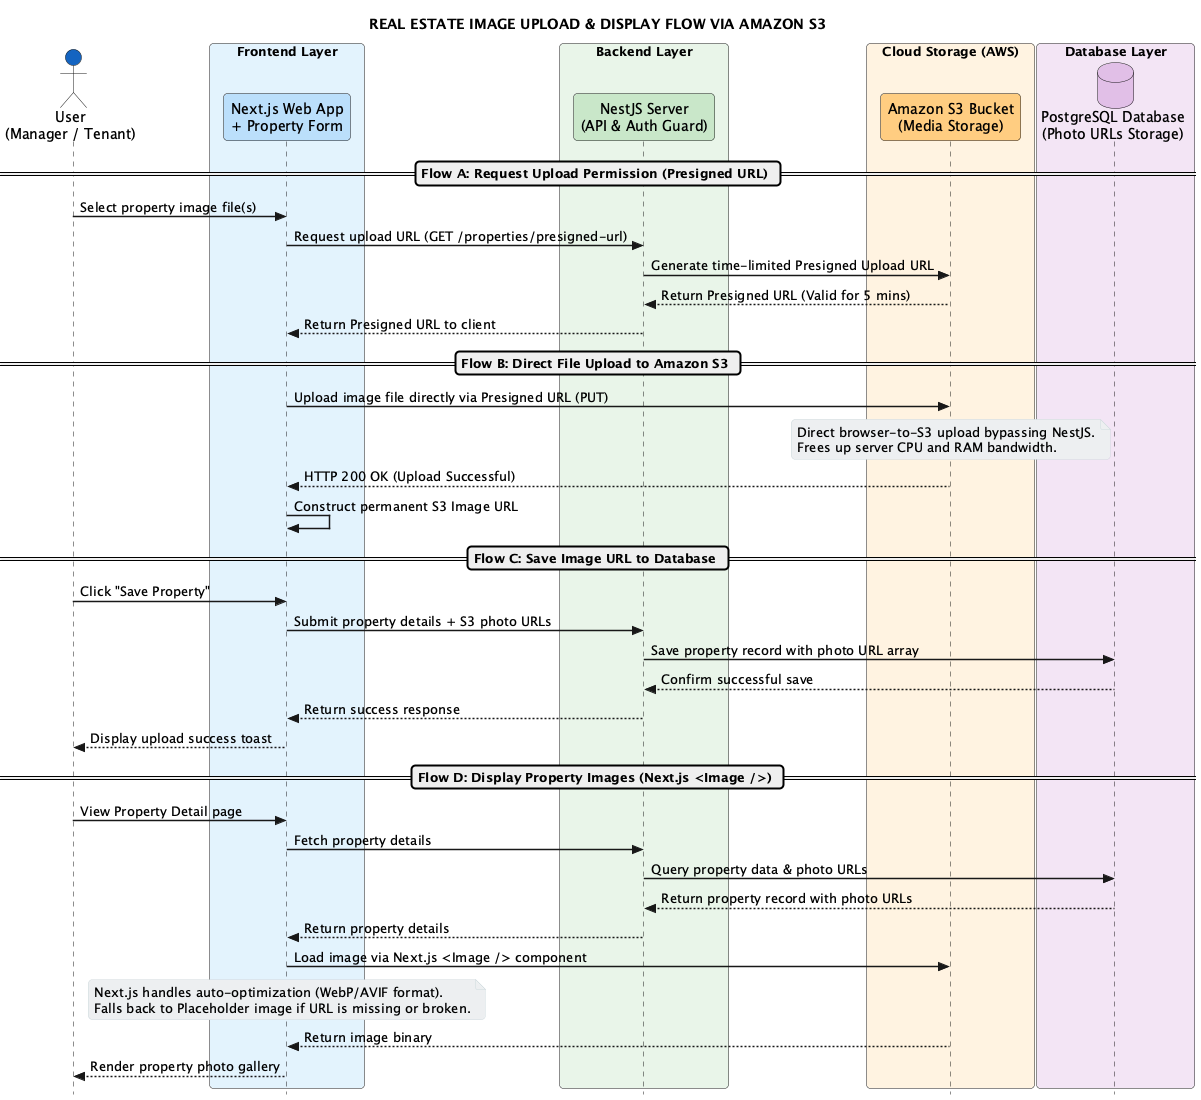

The diagram above was rendered by PlantUML. Its source (embedded in the PNG):
@startuml S3_Image_Architecture

' ==============================================================================
' PLANTUML DIAGRAM: S3 IMAGE UPLOAD & MANAGEMENT FLOW (SIMPLIFIED FOR BLOG 2)
' ==============================================================================

skinparam Shadowing false
skinparam RoundCorner 8
skinparam BackgroundColor #FFFFFF
skinparam Style strictuml
skinparam SequenceBoxPadding 10
skinparam ParticipantPadding 10
skinparam NoteBorderColor #CFD8DC
skinparam NoteBackgroundColor #ECEFF1
skinparam SequenceArrowThickness 1.5

title REAL ESTATE IMAGE UPLOAD & DISPLAY FLOW VIA AMAZON S3

' ==============================================================================
' PARTICIPANTS
' ==============================================================================

actor "User\n(Manager / Tenant)" as user #1565C0

box "Frontend Layer" #E3F2FD
  participant "Next.js Web App\n+ Property Form" as client #BBDEFB
end box

box "Backend Layer" #E8F5E9
  participant "NestJS Server\n(API & Auth Guard)" as backend #C8E6C9
end box

box "Cloud Storage (AWS)" #FFF3E0
  participant "Amazon S3 Bucket\n(Media Storage)" as s3 #FFCC80
end box

box "Database Layer" #F3E5F5
  database "PostgreSQL Database\n(Photo URLs Storage)" as db #E1BEE7
end box

' ==============================================================================
' FLOW A: REQUEST PRESIGNED URL
' ==============================================================================
== Flow A: Request Upload Permission (Presigned URL) ==

user -> client : Select property image file(s)
client -> backend : Request upload URL (GET /properties/presigned-url)
backend -> s3 : Generate time-limited Presigned Upload URL
s3 --> backend : Return Presigned URL (Valid for 5 mins)
backend --> client : Return Presigned URL to client

' ==============================================================================
' FLOW B: DIRECT UPLOAD TO S3 FROM FRONTEND
' ==============================================================================
== Flow B: Direct File Upload to Amazon S3 ==

client -> s3 : Upload image file directly via Presigned URL (PUT)
note over s3
  Direct browser-to-S3 upload bypassing NestJS.
  Frees up server CPU and RAM bandwidth.
end note

s3 --> client : HTTP 200 OK (Upload Successful)
client -> client : Construct permanent S3 Image URL

' ==============================================================================
' FLOW C: PERSIST IMAGE URL TO DATABASE
' ==============================================================================
== Flow C: Save Image URL to Database ==

user -> client : Click "Save Property"
client -> backend : Submit property details + S3 photo URLs
backend -> db : Save property record with photo URL array
db --> backend : Confirm successful save
backend --> client : Return success response
client --> user : Display upload success toast

' ==============================================================================
' FLOW D: DISPLAY OPTIMIZED IMAGES AT FRONTEND
' ==============================================================================
== Flow D: Display Property Images (Next.js <Image />) ==

user -> client : View Property Detail page
client -> backend : Fetch property details
backend -> db : Query property data & photo URLs
db --> backend : Return property record with photo URLs
backend --> client : Return property details

client -> s3 : Load image via Next.js <Image /> component
note over client
  Next.js handles auto-optimization (WebP/AVIF format).
  Falls back to Placeholder image if URL is missing or broken.
end note

s3 --> client : Return image binary
client --> user : Render property photo gallery

@enduml